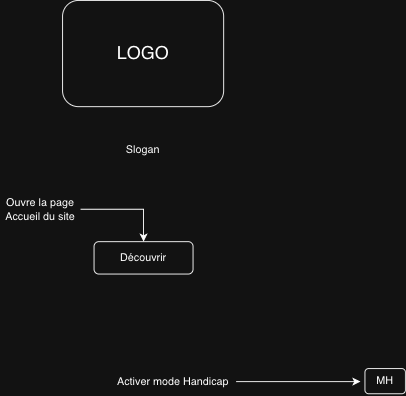

The diagram above was exported from draw.io. Its source (the exported page's mxGraphModel, read from the mxfile embedded in the PNG):
<mxGraphModel dx="1021" dy="672" grid="0" gridSize="10" guides="1" tooltips="1" connect="1" arrows="1" fold="1" page="1" pageScale="1" pageWidth="827" pageHeight="1169" math="0" shadow="0">
  <root>
    <mxCell id="0" />
    <mxCell id="1" parent="0" />
    <mxCell id="4UhNXzb4FwweosQFl9ae-1" parent="1" style="rounded=1;whiteSpace=wrap;html=1;" value="&lt;font style=&quot;font-size: 20px;&quot;&gt;LOGO&lt;/font&gt;" vertex="1">
      <mxGeometry height="118" width="179" x="324" y="147" as="geometry" />
    </mxCell>
    <mxCell id="4UhNXzb4FwweosQFl9ae-2" parent="1" style="text;html=1;whiteSpace=wrap;strokeColor=none;fillColor=none;align=center;verticalAlign=middle;rounded=0;" value="Slogan" vertex="1">
      <mxGeometry height="30" width="201" x="313" y="298" as="geometry" />
    </mxCell>
    <mxCell id="4UhNXzb4FwweosQFl9ae-3" parent="1" style="rounded=1;whiteSpace=wrap;html=1;" value="Découvrir" vertex="1">
      <mxGeometry height="36" width="110" x="359" y="415" as="geometry" />
    </mxCell>
    <mxCell id="4UhNXzb4FwweosQFl9ae-5" parent="1" style="rounded=1;whiteSpace=wrap;html=1;" value="MH" vertex="1">
      <mxGeometry height="28" width="45" x="660" y="556" as="geometry" />
    </mxCell>
    <mxCell id="4UhNXzb4FwweosQFl9ae-7" edge="1" parent="1" style="edgeStyle=orthogonalEdgeStyle;rounded=0;orthogonalLoop=1;jettySize=auto;html=1;exitX=1;exitY=0.5;exitDx=0;exitDy=0;">
      <mxGeometry relative="1" as="geometry">
        <mxPoint x="517" y="570.5" as="sourcePoint" />
        <mxPoint x="655" y="570.5" as="targetPoint" />
      </mxGeometry>
    </mxCell>
    <mxCell id="4UhNXzb4FwweosQFl9ae-8" parent="1" style="text;html=1;whiteSpace=wrap;strokeColor=none;fillColor=none;align=center;verticalAlign=middle;rounded=0;" value="Activer mode Handicap" vertex="1">
      <mxGeometry height="30" width="134" x="380" y="556" as="geometry" />
    </mxCell>
    <mxCell id="4UhNXzb4FwweosQFl9ae-12" edge="1" parent="1" source="4UhNXzb4FwweosQFl9ae-11" style="edgeStyle=orthogonalEdgeStyle;rounded=0;orthogonalLoop=1;jettySize=auto;html=1;exitX=1;exitY=0.5;exitDx=0;exitDy=0;entryX=0.5;entryY=0;entryDx=0;entryDy=0;" target="4UhNXzb4FwweosQFl9ae-3">
      <mxGeometry relative="1" as="geometry" />
    </mxCell>
    <mxCell id="4UhNXzb4FwweosQFl9ae-11" parent="1" style="text;html=1;whiteSpace=wrap;strokeColor=none;fillColor=none;align=center;verticalAlign=middle;rounded=0;" value="Ouvre la page Accueil du site" vertex="1">
      <mxGeometry height="30" width="89" x="255" y="364" as="geometry" />
    </mxCell>
  </root>
</mxGraphModel>